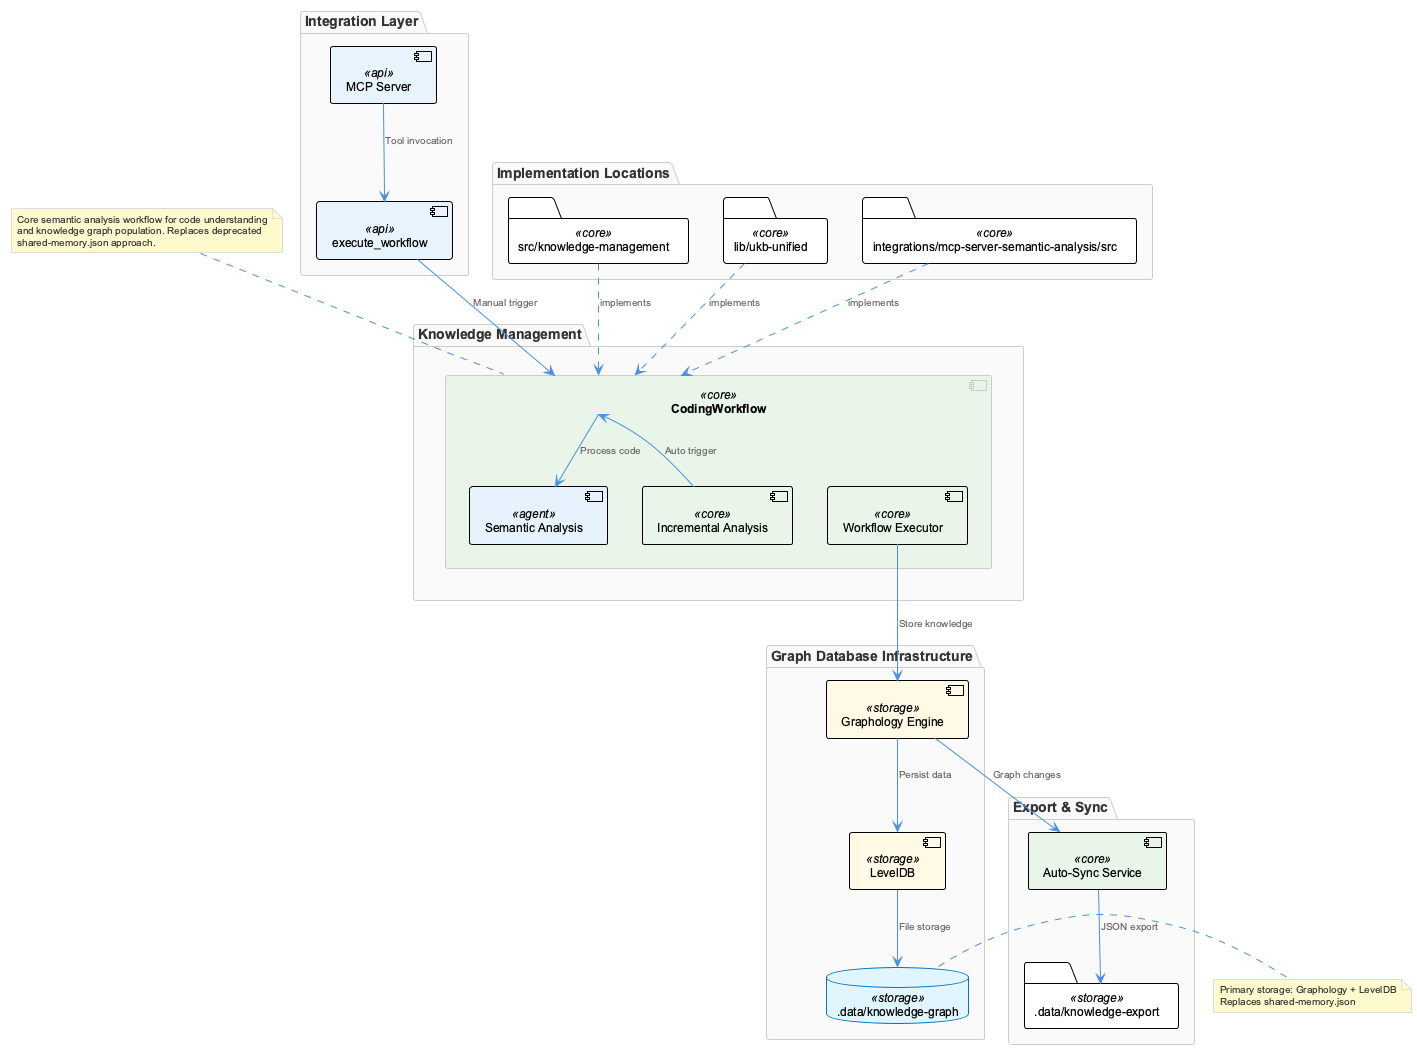

The diagram above was rendered by PlantUML. Its source (embedded in the PNG):
@startuml
!include /Users/q284340/Agentic/coding/docs/puml/_standard-style.puml

package "Knowledge Management" {
    component "CodingWorkflow" <<core>> {
        component "Semantic Analysis" <<agent>>
        component "Incremental Analysis" <<core>>
        component "Workflow Executor" <<core>>
    }
}

package "Graph Database Infrastructure" {
    component "Graphology Engine" <<storage>>
    component "LevelDB" <<storage>>
    database ".data/knowledge-graph" <<storage>>
}

package "Export & Sync" {
    folder ".data/knowledge-export" <<storage>>
    component "Auto-Sync Service" <<core>>
}

package "Integration Layer" {
    component "MCP Server" <<api>>
    component "execute_workflow" <<api>>
}

package "Implementation Locations" {
    folder "src/knowledge-management" <<core>>
    folder "lib/ukb-unified" <<core>>
    folder "integrations/mcp-server-semantic-analysis/src" <<core>>
}

' Workflow Triggers
[MCP Server] --> [execute_workflow] : "Tool invocation"
[execute_workflow] --> [CodingWorkflow] : "Manual trigger"
[Incremental Analysis] --> [CodingWorkflow] : "Auto trigger"

' Core Workflow Processing
[CodingWorkflow] --> [Semantic Analysis] : "Process code"
[Workflow Executor] --> [Graphology Engine] : "Store knowledge"
[Graphology Engine] --> [LevelDB] : "Persist data"
[LevelDB] --> [.data/knowledge-graph] : "File storage"

' Export and Sync
[Graphology Engine] --> [Auto-Sync Service] : "Graph changes"
[Auto-Sync Service] --> [.data/knowledge-export] : "JSON export"

' Implementation Distribution
[src/knowledge-management] ..> [CodingWorkflow] : "implements"
[lib/ukb-unified] ..> [CodingWorkflow] : "implements"
[integrations/mcp-server-semantic-analysis/src] ..> [CodingWorkflow] : "implements"

note top of CodingWorkflow
  Core semantic analysis workflow for code understanding
  and knowledge graph population. Replaces deprecated
  shared-memory.json approach.
end note

note right of [.data/knowledge-graph]
  Primary storage: Graphology + LevelDB
  Replaces shared-memory.json
end note

@enduml